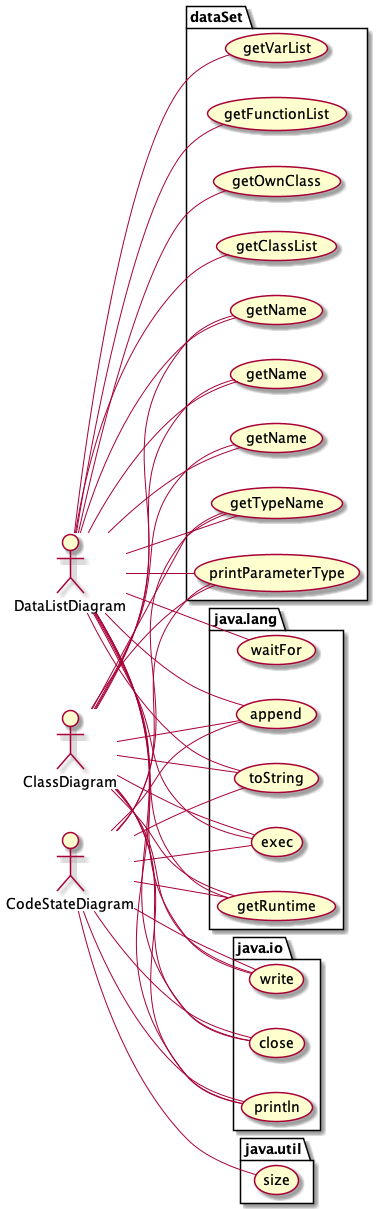

The diagram above was rendered by PlantUML. Its source (embedded in the PNG):
@startuml
 left to right direction

actor ClassDiagram as actor2015261478

	package java.lang {
		usecase exec as UC1960253514
		usecase getRuntime as UC1370495328
		usecase append as UC1803890702
		usecase toString as UC984567559
	}
	actor2015261478 -- UC984567559
	actor2015261478 -- UC1803890702
	actor2015261478 -- UC1370495328
	actor2015261478 -- UC1960253514
	package java.io {
		usecase println as UC1197176722
		usecase write as UC1748097277
		usecase close as UC668760567
	}
	actor2015261478 -- UC668760567
	actor2015261478 -- UC1748097277
	actor2015261478 -- UC1197176722
	package dataSet {
		usecase getName as UC2008159348
		usecase getName as UC1389432760
		usecase getTypeName as UC1088744071
		usecase getName as UC1103132232
		usecase printParameterType as UC1484275564
	}
	actor2015261478 -- UC1484275564
	actor2015261478 -- UC1103132232
	actor2015261478 -- UC1088744071
	actor2015261478 -- UC1389432760
	actor2015261478 -- UC2008159348
actor DataListDiagram as actor577245010

	package java.lang {
		usecase exec as UC1960253514
		usecase getRuntime as UC1370495328
		usecase waitFor as UC1296928719
		usecase append as UC1803890702
		usecase toString as UC984567559
	}
	actor577245010 -- UC984567559
	actor577245010 -- UC1803890702
	actor577245010 -- UC1296928719
	actor577245010 -- UC1370495328
	actor577245010 -- UC1960253514
	package java.io {
		usecase println as UC1197176722
		usecase write as UC1748097277
		usecase close as UC668760567
	}
	actor577245010 -- UC668760567
	actor577245010 -- UC1748097277
	actor577245010 -- UC1197176722
	package dataSet {
		usecase getName as UC2008159348
		usecase getClassList as UC1037942373
		usecase getName as UC1389432760
		usecase getVarList as UC876962272
		usecase getTypeName as UC1088744071
		usecase getName as UC1103132232
		usecase printParameterType as UC1484275564
		usecase getFunctionList as UC1235635586
		usecase getOwnClass as UC701681793
	}
	actor577245010 -- UC701681793
	actor577245010 -- UC1235635586
	actor577245010 -- UC1484275564
	actor577245010 -- UC1103132232
	actor577245010 -- UC1088744071
	actor577245010 -- UC876962272
	actor577245010 -- UC1389432760
	actor577245010 -- UC1037942373
	actor577245010 -- UC2008159348
actor CodeStateDiagram as actor1624788833

	package java.lang {
		usecase exec as UC1960253514
		usecase getRuntime as UC1370495328
		usecase append as UC1803890702
		usecase toString as UC984567559
	}
	actor1624788833 -- UC984567559
	actor1624788833 -- UC1803890702
	actor1624788833 -- UC1370495328
	actor1624788833 -- UC1960253514
	package java.util {
		usecase size as UC1622135821
	}
	actor1624788833 -- UC1622135821
	package java.io {
		usecase println as UC1197176722
		usecase write as UC1748097277
		usecase close as UC668760567
	}
	actor1624788833 -- UC668760567
	actor1624788833 -- UC1748097277
	actor1624788833 -- UC1197176722
	package dataSet {
		usecase getTypeName as UC1088744071
		usecase printParameterType as UC1484275564
	}
	actor1624788833 -- UC1484275564
	actor1624788833 -- UC1088744071

@enduml